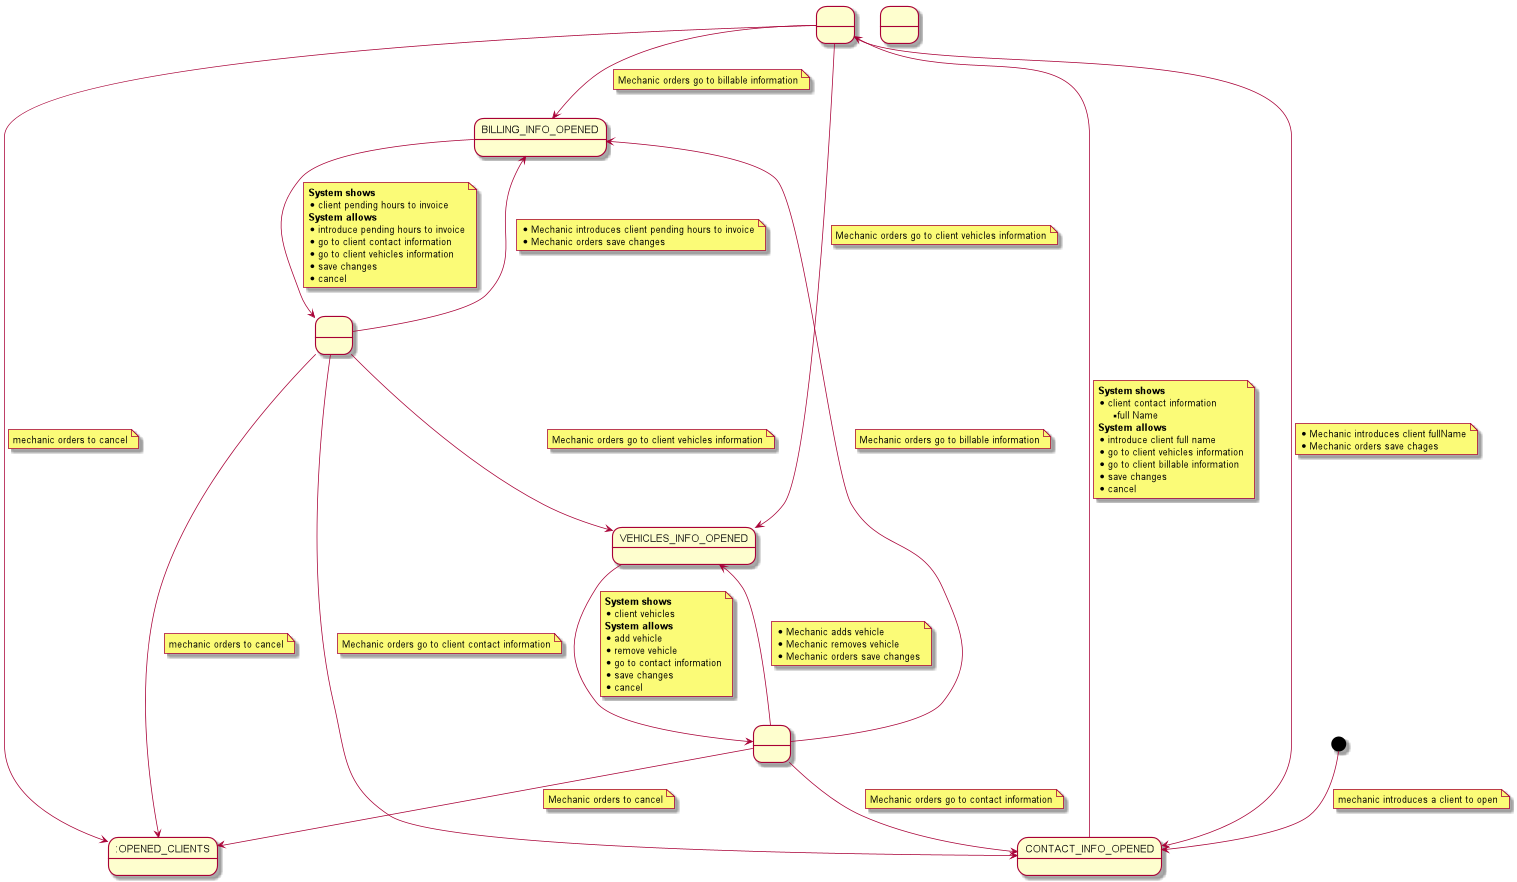

The diagram above was rendered by PlantUML. Its source (embedded in the PNG):
@startuml

state 0 as ":OPENED_CLIENTS"
state 1 as "CONTACT_INFO_OPENED"
state B1 as "BILLING_INFO_OPENED"
state A2 as "VEHICLES_INFO_OPENED"
state 2 as " "
state A3 as " "
state B2 as " "
state B3 as " "

[*] --> 1
note on link
    mechanic introduces a client to open
end note

1 --> 2
note on link
<b>System shows</b>
* client contact information
** full Name
<b>System allows</b>
* introduce client full name
* go to client vehicles information
* go to client billable information
* save changes
* cancel
end note

2 --> 1
note on link
* Mechanic introduces client fullName
* Mechanic orders save chages
end note

2 --> 0
note on link
mechanic orders to cancel
end note

2 --> A2
note on link
Mechanic orders go to client vehicles information
end note

2 --> B1
note on link
Mechanic orders go to billable information
end note

B1 --> B2
note on link
    <b>System shows</b>
    * client pending hours to invoice
    <b>System allows</b>
    * introduce pending hours to invoice
    * go to client contact information
    * go to client vehicles information
    * save changes
    * cancel
end note

B2 --> B1
note on link
* Mechanic introduces client pending hours to invoice
* Mechanic orders save changes
end note

B2 --> A2
note on link
 Mechanic orders go to client vehicles information
end note

B2 --> 1
note on link
 Mechanic orders go to client contact information
end note

B2 --> 0
note on link
mechanic orders to cancel
end note

A2 --> A3
note on link
    <b>System shows</b>
    * client vehicles
    <b>System allows</b>
    * add vehicle
    * remove vehicle
    * go to contact information
    * save changes
    * cancel
end note

A3 --> A2
note on link
* Mechanic adds vehicle
* Mechanic removes vehicle
* Mechanic orders save changes
end note

A3 --> B1
note on link
Mechanic orders go to billable information
end note

A3 --> 1
note on link
Mechanic orders go to contact information
end note

A3 --> 0
note on link
Mechanic orders to cancel
end note

@enduml